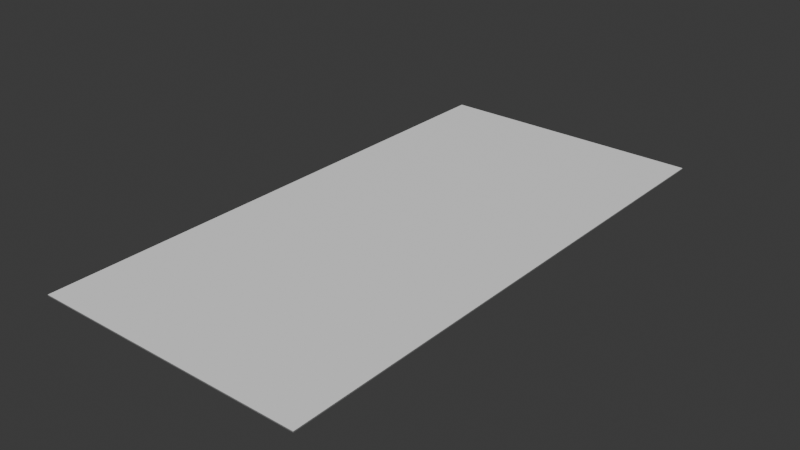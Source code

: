 # Source: floor-prop-panel.blend  (saved by Blender 4.2.66; exported with 4.5.12 LTS)
import bpy
from mathutils import Matrix  # noqa: F401  (used for matrix-valued properties, if any)

bpy.ops.wm.read_factory_settings(use_empty=True)
scene = bpy.context.scene
scene.name = 'Scene'

# ---- collections
col_collection = bpy.data.collections.new('Collection'); scene.collection.children.link(col_collection)

# ---- materials (node trees are filled in below, after node groups)
mat_top = bpy.data.materials.new('Top')
mat_top.diffuse_color = (0.9, 0.9, 0.9, 1.0)
mat_edge = bpy.data.materials.new('Edge')
mat_edge.diffuse_color = (0.2, 0.2, 0.2, 1.0)

# ---- material node trees
mat_top.use_nodes = True; mat_top.node_tree.nodes.clear()
_N = mat_top.node_tree.nodes; _L = mat_top.node_tree.links
n0 = _N.new('ShaderNodeBsdfPrincipled'); n0.name = 'Principled BSDF'; n0.location = (10, 300)
n0.inputs[0].default_value = (0.9, 0.9, 0.9, 1.0)
n0.inputs[2].default_value = 0.8
n1 = _N.new('ShaderNodeOutputMaterial'); n1.name = 'Material Output'; n1.location = (300, 300)
_L.new(n0.outputs[0], n1.inputs[0])
n1.is_active_output = True
mat_edge.use_nodes = True; mat_edge.node_tree.nodes.clear()
_N = mat_edge.node_tree.nodes; _L = mat_edge.node_tree.links
n0 = _N.new('ShaderNodeBsdfPrincipled'); n0.name = 'Principled BSDF'; n0.location = (10, 300)
n0.inputs[0].default_value = (0.2, 0.2, 0.2, 1.0)
n0.inputs[2].default_value = 0.8
n1 = _N.new('ShaderNodeOutputMaterial'); n1.name = 'Material Output'; n1.location = (300, 300)
_L.new(n0.outputs[0], n1.inputs[0])
n1.is_active_output = True

# ---- world
world_world = bpy.data.worlds.new('World'); scene.world = world_world
world_world.use_nodes = True; world_world.node_tree.nodes.clear()
_N = world_world.node_tree.nodes; _L = world_world.node_tree.links
n0 = _N.new('ShaderNodeOutputWorld'); n0.name = 'World Output'; n0.location = (300, 300)
n1 = _N.new('ShaderNodeBackground'); n1.name = 'Background'; n1.location = (10, 300)
n1.inputs[0].default_value = (0.05088, 0.05088, 0.05088, 1.0)
_L.new(n1.outputs[0], n0.inputs[0])
n0.is_active_output = True
world_world.color = (0.05088, 0.05088, 0.05088)
world_world.sun_shadow_jitter_overblur = 0.0

# ---- meshes
me_floorpanel = bpy.data.meshes.new('FloorPanel')
me_floorpanel.from_pydata([(-0.6096, -1.219, 0.0), (-0.6096, -1.219, 0.005), (-0.6096, 1.219, 0.0), (-0.6096, 1.219, 0.005), (0.6096, -1.219, 0.0), (0.6096, -1.219, 0.005), (0.6096, 1.219, 0.0), (0.6096, 1.219, 0.005)], [], [(0, 4, 5, 1), (6, 2, 3, 7), (1, 5, 7, 3), (2, 6, 4, 0), (2, 0, 1, 3), (4, 6, 7, 5)])
me_floorpanel.polygons.foreach_set('material_index', [1, 1, 0, 1, 1, 1])
_uv = me_floorpanel.uv_layers.new(name='UVMap')
_uv.uv.foreach_set('vector', [0.0, 0.0, 1.0, 0.0, 1.0, 1.0, 0.0, 1.0, 0.0, 0.0, 1.0, 0.0, 1.0, 1.0, 0.0, 1.0, 0.0, 0.0, 1.0, 0.0, 1.0, 1.0, 0.0, 1.0, 0.0, 0.0, 1.0, 0.0, 1.0, 1.0, 0.0, 1.0, 0.0, 0.0, 1.0, 0.0, 1.0, 1.0, 0.0, 1.0, 0.0, 0.0, 1.0, 0.0, 1.0, 1.0, 0.0, 1.0])
me_floorpanel.materials.append(mat_top)
me_floorpanel.materials.append(mat_edge)
me_floorpanel.update()

# ---- objects
ob_floorpanel = bpy.data.objects.new('FloorPanel', me_floorpanel)

# ---- transforms, parenting, visibility, modifiers, constraints
ob_floorpanel.location = (0.0, 0.0, 0.0)

# ---- collection membership
scene.collection.objects.link(ob_floorpanel)

# ---- scene / render settings (as saved in the file)
scene.frame_start = 1; scene.frame_end = 250; scene.frame_set(1)
scene.render.engine = 'BLENDER_EEVEE_NEXT'
bpy.context.view_layer.update()

# ---- added for rendering (the .blend has no active camera and no usable light): camera, sun
cam_auto = bpy.data.cameras.new('AutoCamera')
cam_auto.lens = 50.0
cam_auto.sensor_width = 36.0
cam_auto.clip_end = 1000.0
ob_auto_camera = bpy.data.objects.new('AutoCamera', cam_auto)
scene.collection.objects.link(ob_auto_camera)
ob_auto_camera.location = (2.52236, -3.02684, 2.02039)
ob_auto_camera.rotation_euler = (1.09748, -7.21219e-08, 0.694738)
scene.camera = ob_auto_camera
light_auto_sun = bpy.data.lights.new('AutoSun', 'SUN')
light_auto_sun.energy = 3.0
light_auto_sun.angle = 0.0523599
ob_auto_sun = bpy.data.objects.new('AutoSun', light_auto_sun)
scene.collection.objects.link(ob_auto_sun)
ob_auto_sun.rotation_euler = (0.872665, 0.174533, 0.523599)
bpy.context.view_layer.update()
